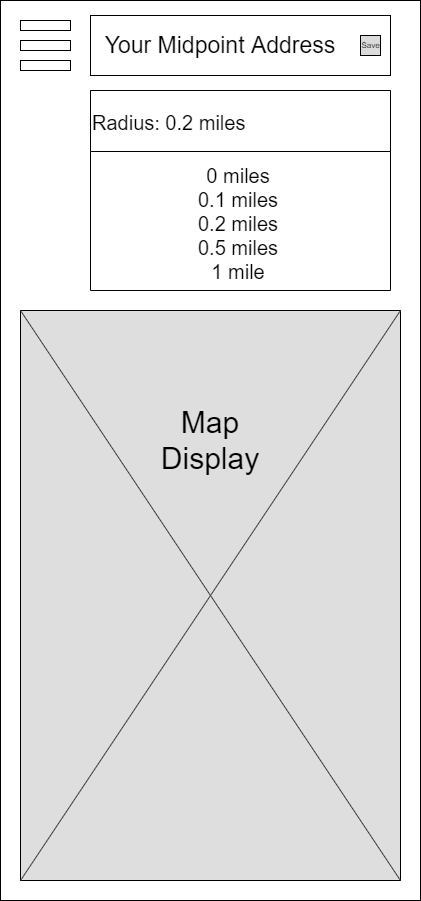

The diagram above was exported from draw.io. Its source (the exported page's mxGraphModel, read from the mxfile embedded in the PNG):
<mxGraphModel dx="2076" dy="1060" grid="1" gridSize="10" guides="1" tooltips="1" connect="1" arrows="1" fold="1" page="1" pageScale="1" pageWidth="850" pageHeight="1100" math="0" shadow="0">
  <root>
    <mxCell id="0" />
    <mxCell id="1" parent="0" />
    <mxCell id="2" value="" style="rounded=0;whiteSpace=wrap;html=1;" vertex="1" parent="1">
      <mxGeometry x="40" y="40" width="420" height="900" as="geometry" />
    </mxCell>
    <mxCell id="3" value="" style="rounded=0;whiteSpace=wrap;html=1;fillColor=#FFFFFF;" vertex="1" parent="1">
      <mxGeometry x="60" y="100" width="50" height="10" as="geometry" />
    </mxCell>
    <mxCell id="4" value="" style="rounded=0;whiteSpace=wrap;html=1;fillColor=#FFFFFF;" vertex="1" parent="1">
      <mxGeometry x="60" y="80" width="50" height="10" as="geometry" />
    </mxCell>
    <mxCell id="5" value="" style="rounded=0;whiteSpace=wrap;html=1;fillColor=#FFFFFF;" vertex="1" parent="1">
      <mxGeometry x="60" y="60" width="50" height="10" as="geometry" />
    </mxCell>
    <mxCell id="6" value="" style="rounded=0;whiteSpace=wrap;html=1;fillColor=#DEDEDE;" vertex="1" parent="1">
      <mxGeometry x="60" y="350" width="380" height="570" as="geometry" />
    </mxCell>
    <mxCell id="7" value="" style="endArrow=none;html=1;strokeColor=#404040;entryX=1;entryY=0;entryDx=0;entryDy=0;exitX=0;exitY=1;exitDx=0;exitDy=0;" edge="1" source="6" target="6" parent="1">
      <mxGeometry width="50" height="50" relative="1" as="geometry">
        <mxPoint x="390" y="630" as="sourcePoint" />
        <mxPoint x="440" y="580" as="targetPoint" />
      </mxGeometry>
    </mxCell>
    <mxCell id="8" value="" style="endArrow=none;html=1;strokeColor=#404040;exitX=0;exitY=0;exitDx=0;exitDy=0;entryX=1;entryY=1;entryDx=0;entryDy=0;" edge="1" source="6" target="6" parent="1">
      <mxGeometry width="50" height="50" relative="1" as="geometry">
        <mxPoint x="390" y="630" as="sourcePoint" />
        <mxPoint x="440" y="580" as="targetPoint" />
      </mxGeometry>
    </mxCell>
    <mxCell id="9" value="&lt;font style=&quot;font-size: 30px&quot;&gt;Map Display&lt;/font&gt;" style="text;html=1;strokeColor=none;fillColor=none;align=center;verticalAlign=middle;whiteSpace=wrap;rounded=0;" vertex="1" parent="1">
      <mxGeometry x="230" y="470" width="40" height="20" as="geometry" />
    </mxCell>
    <mxCell id="10" value="" style="rounded=0;whiteSpace=wrap;html=1;fillColor=#FFFFFF;" vertex="1" parent="1">
      <mxGeometry x="130" y="55" width="300" height="60" as="geometry" />
    </mxCell>
    <mxCell id="11" value="&lt;font style=&quot;font-size: 23px&quot;&gt;Your Midpoint Address&lt;br&gt;&lt;/font&gt;" style="text;html=1;strokeColor=none;fillColor=none;align=center;verticalAlign=middle;whiteSpace=wrap;rounded=0;" vertex="1" parent="1">
      <mxGeometry x="140" y="75" width="240" height="20" as="geometry" />
    </mxCell>
    <mxCell id="12" value="" style="rounded=0;whiteSpace=wrap;html=1;fillColor=#FFFFFF;" vertex="1" parent="1">
      <mxGeometry x="130" y="130" width="300" height="60" as="geometry" />
    </mxCell>
    <mxCell id="13" value="&lt;font style=&quot;font-size: 23px&quot;&gt;Radius: .2 miles&lt;br&gt;&lt;/font&gt;" style="text;html=1;strokeColor=none;fillColor=none;align=center;verticalAlign=middle;whiteSpace=wrap;rounded=0;" vertex="1" parent="1">
      <mxGeometry x="110" y="150" width="240" height="20" as="geometry" />
    </mxCell>
    <mxCell id="14" value="" style="shape=singleArrow;direction=south;whiteSpace=wrap;html=1;strokeColor=#000000;fillColor=#FFFFFF;fontSize=20;align=left;" vertex="1" parent="1">
      <mxGeometry x="390" y="140" width="30" height="40" as="geometry" />
    </mxCell>
    <mxCell id="15" value="Radius: 0.2 miles" style="swimlane;strokeColor=#000000;fillColor=#FFFFFF;fontSize=20;align=left;startSize=61;fontStyle=0" vertex="1" parent="1">
      <mxGeometry x="130" y="130" width="300" height="200" as="geometry" />
    </mxCell>
    <mxCell id="16" value="&lt;div style=&quot;text-align: center&quot;&gt;&lt;span&gt;0 miles&lt;/span&gt;&lt;/div&gt;&lt;span&gt;&lt;div style=&quot;text-align: center&quot;&gt;&lt;span&gt;0.1 miles&lt;/span&gt;&lt;/div&gt;&lt;/span&gt;&lt;span&gt;&lt;div style=&quot;text-align: center&quot;&gt;&lt;span&gt;0.2 miles&lt;/span&gt;&lt;/div&gt;&lt;/span&gt;&lt;span&gt;&lt;div style=&quot;text-align: center&quot;&gt;&lt;span&gt;0.5 miles&lt;/span&gt;&lt;/div&gt;&lt;div style=&quot;text-align: center&quot;&gt;&lt;span&gt;1 mile&lt;/span&gt;&lt;/div&gt;&lt;/span&gt;" style="text;strokeColor=none;fillColor=none;html=1;whiteSpace=wrap;verticalAlign=middle;overflow=hidden;fontSize=20;align=left;" vertex="1" parent="15">
      <mxGeometry x="105.63" y="70" width="88.75" height="125" as="geometry" />
    </mxCell>
    <mxCell id="17" value="" style="whiteSpace=wrap;html=1;aspect=fixed;strokeColor=#000000;fillColor=#DBDBDB;fontSize=20;align=left;" vertex="1" parent="1">
      <mxGeometry x="400" y="75" width="20" height="20" as="geometry" />
    </mxCell>
    <mxCell id="18" value="&lt;font style=&quot;font-size: 8px&quot;&gt;Save&lt;/font&gt;" style="text;html=1;strokeColor=none;fillColor=none;align=center;verticalAlign=middle;whiteSpace=wrap;rounded=0;fontSize=20;" vertex="1" parent="1">
      <mxGeometry x="397.5" y="70" width="25" height="20" as="geometry" />
    </mxCell>
  </root>
</mxGraphModel>